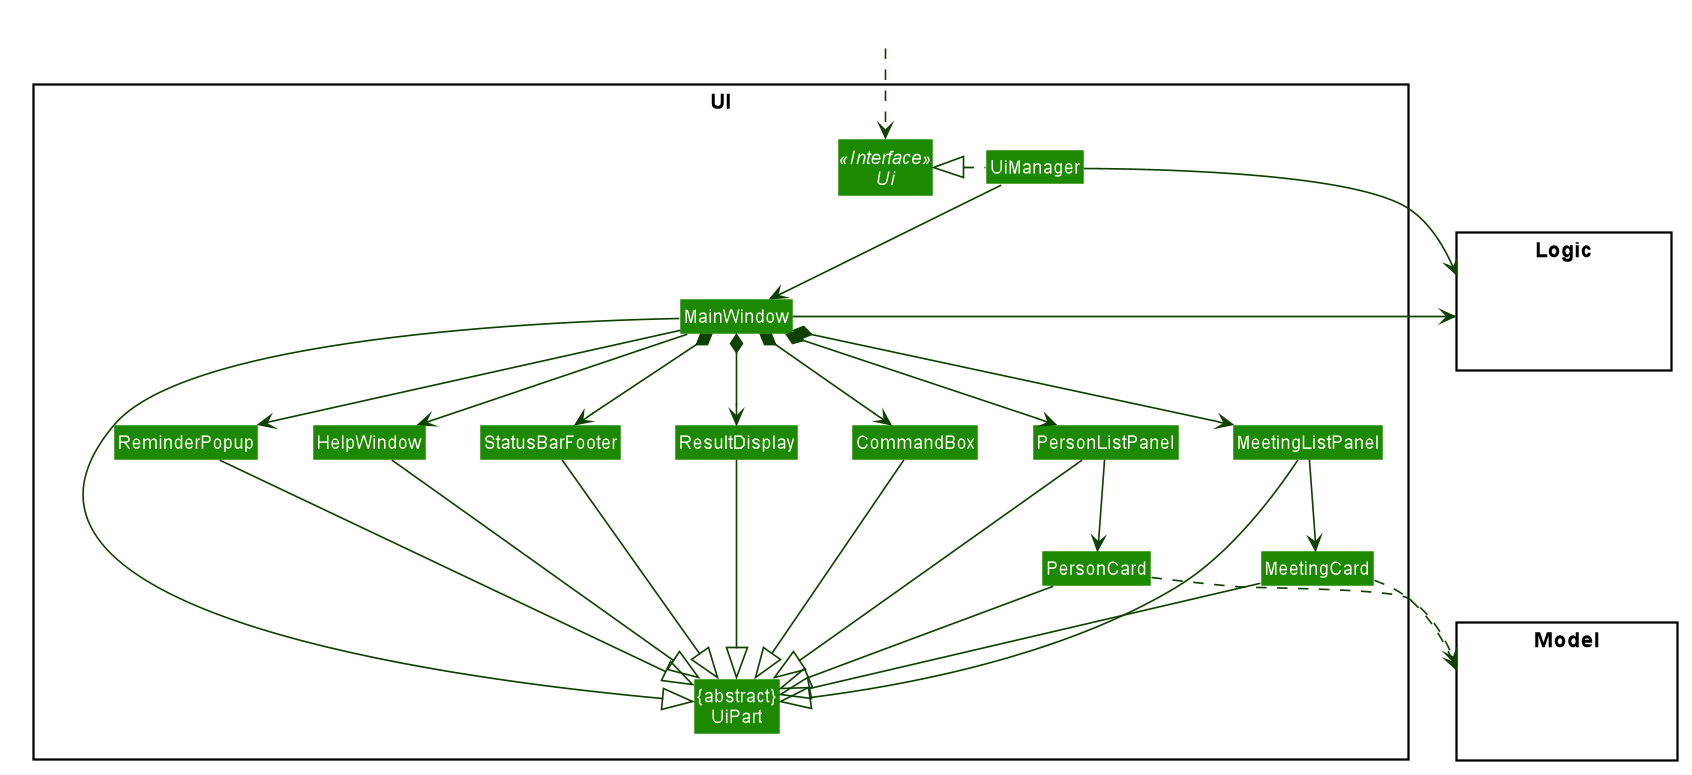

The diagram above was rendered by PlantUML. Its source (embedded in the PNG):
@startuml








skinparam BackgroundColor #FFFFFFF

skinparam Shadowing false

skinparam Class {
    FontColor #FFFFFF
    BorderThickness 1
    BorderColor #FFFFFF
    StereotypeFontColor #FFFFFF
    FontName Arial
}

skinparam Actor {
    BorderColor #000000
    Color #000000
    FontName Arial
}

skinparam Sequence {
    MessageAlign center
    BoxFontSize 15
    BoxPadding 0
    BoxFontColor #FFFFFF
    FontName Arial
}

skinparam Participant {
    FontColor #FFFFFFF
    Padding 20
}

skinparam MinClassWidth 50
skinparam ParticipantPadding 10
skinparam Shadowing false
skinparam DefaultTextAlignment center
skinparam packageStyle Rectangle

hide footbox
hide members
hide circle
skinparam arrowThickness 1.1
skinparam arrowColor #0E4100
skinparam classBackgroundColor #1D8900

package UI <<Rectangle>>{
Interface Ui <<Interface>>
Class "{abstract}\nUiPart" as UiPart
Class UiManager
Class MainWindow
Class HelpWindow
Class ReminderPopup
Class ResultDisplay
Class PersonListPanel
Class PersonCard
Class MeetingListPanel
Class MeetingCard
Class StatusBarFooter
Class CommandBox
}

package Model <<Rectangle>> {
Class HiddenModel #FFFFFF
}

package Logic <<Rectangle>> {
Class HiddenLogic #FFFFFF
}

Class HiddenOutside #FFFFFF
HiddenOutside ..> Ui

UiManager .left.|> Ui
UiManager -down-> MainWindow
MainWindow --> HelpWindow
MainWindow --> ReminderPopup
MainWindow *-down-> CommandBox
MainWindow *-down-> ResultDisplay
MainWindow *-down-> PersonListPanel
MainWindow *-down-> MeetingListPanel
MainWindow *-down-> StatusBarFooter

PersonListPanel -down-> PersonCard
MeetingListPanel -down-> MeetingCard

MainWindow -left-|> UiPart
MeetingListPanel -down|> UiPart

ResultDisplay --|> UiPart
CommandBox --|> UiPart
PersonListPanel --|> UiPart
PersonCard --|> UiPart
MeetingCard --|> UiPart
StatusBarFooter --|> UiPart
HelpWindow -down-|> UiPart
ReminderPopup -down-|> UiPart

PersonCard ..> Model
MeetingCard ..> Model
UiManager -right-> Logic
MainWindow -left-> Logic

MeetingListPanel -[hidden]left- PersonListPanel
PersonListPanel -[hidden]left- CommandBox
CommandBox -[hidden]left- StatusBarFooter
StatusBarFooter -[hidden]left- HelpWindow
HelpWindow -[hidden]left- ReminderPopup
CommandBox -[hidden]left- ResultDisplay
ResultDisplay -[hidden]left- StatusBarFooter
MeetingCard -[hidden]left- PersonCard

MainWindow -[hidden]-|> UiPart
@enduml